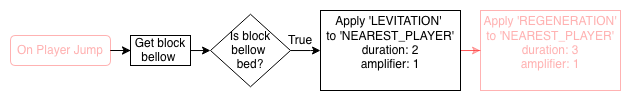

The diagram above was exported from draw.io. Its source (the exported page's mxGraphModel, read from the mxfile embedded in the PNG):
<mxGraphModel dx="780" dy="563" grid="1" gridSize="10" guides="1" tooltips="1" connect="1" arrows="1" fold="1" page="1" pageScale="1" pageWidth="827" pageHeight="1169" math="0" shadow="0">
  <root>
    <mxCell id="0" />
    <mxCell id="1" parent="0" />
    <mxCell id="e5srBN3cfWgAxnrRUsWD-2" edge="1" parent="1" source="G2SCJqA-cEVju4zj2A41-1" style="edgeStyle=orthogonalEdgeStyle;rounded=0;orthogonalLoop=1;jettySize=auto;html=1;" target="e5srBN3cfWgAxnrRUsWD-1" value="">
      <mxGeometry relative="1" as="geometry" />
    </mxCell>
    <mxCell id="G2SCJqA-cEVju4zj2A41-1" parent="1" style="rounded=1;whiteSpace=wrap;html=1;strokeColor=#FF0000;opacity=30;fontColor=#FF0000;textOpacity=30;" value="On Player Jump" vertex="1">
      <mxGeometry height="30" width="100" x="20" y="285" as="geometry" />
    </mxCell>
    <mxCell id="JRsfkBn_Fy-iroR-uLSR-2" edge="1" parent="1" source="G2SCJqA-cEVju4zj2A41-2" style="edgeStyle=orthogonalEdgeStyle;rounded=0;orthogonalLoop=1;jettySize=auto;html=1;" target="G2SCJqA-cEVju4zj2A41-4" value="">
      <mxGeometry relative="1" as="geometry" />
    </mxCell>
    <mxCell id="G2SCJqA-cEVju4zj2A41-2" parent="1" style="rhombus;whiteSpace=wrap;html=1;" value="&lt;div&gt;Is block&lt;/div&gt;&lt;div&gt;bellow&amp;nbsp;&lt;/div&gt;&lt;div&gt;bed?&lt;/div&gt;" vertex="1">
      <mxGeometry height="72.5" width="80" x="220" y="263.75" as="geometry" />
    </mxCell>
    <mxCell id="JRsfkBn_Fy-iroR-uLSR-3" edge="1" parent="1" source="G2SCJqA-cEVju4zj2A41-4" style="edgeStyle=orthogonalEdgeStyle;rounded=0;orthogonalLoop=1;jettySize=auto;html=1;strokeColor=#FF0000;opacity=30;fontColor=#FF0000;textOpacity=30;" target="G2SCJqA-cEVju4zj2A41-5" value="">
      <mxGeometry relative="1" as="geometry" />
    </mxCell>
    <mxCell id="G2SCJqA-cEVju4zj2A41-4" parent="1" style="rounded=0;whiteSpace=wrap;html=1;" value="&lt;div align=&quot;center&quot;&gt;Apply 'LEVITATION'&amp;nbsp;&lt;/div&gt;&lt;div align=&quot;center&quot;&gt;to 'NEAREST_PLAYER'&lt;/div&gt;&lt;div align=&quot;center&quot;&gt;duration: 2&lt;/div&gt;&lt;div align=&quot;center&quot;&gt;amplifier: 1&lt;/div&gt;&lt;div&gt;&lt;span style=&quot;color: rgba(0, 0, 0, 0); font-family: monospace; font-size: 0px;&quot;&gt;%3CmxGraphModel%3E%3Croot%3E%3CmxCell%20id%3D%220%22%2F%3E%3CmxCell%20id%3D%221%22%20parent%3D%220%22%2F%3E%3CmxCell%20id%3D%222%22%20value%3D%22On%20Player%20Jump%22%20style%3D%22rounded%3D1%3BwhiteSpace%3Dwrap%3Bhtml%3D1%3B%22%20vertex%3D%221%22%20parent%3D%221%22%3E%3CmxGeometry%20x%3D%22540%22%20y%3D%22280%22%20width%3D%22120%22%20height%3D%2240%22%20as%3D%22geometry%22%2F%3E%3C%2FmxCell%3E%3C%2Froot%3E%3C%2FmxGraphMod&lt;/span&gt;&lt;/div&gt;" vertex="1">
      <mxGeometry height="80" width="140" x="330" y="260" as="geometry" />
    </mxCell>
    <mxCell id="G2SCJqA-cEVju4zj2A41-5" parent="1" style="rounded=0;whiteSpace=wrap;html=1;strokeColor=#FF0000;opacity=30;fontColor=#FF0000;textOpacity=30;" value="&lt;div&gt;Apply 'REGENERATION'&lt;/div&gt;&lt;div&gt;to 'NEAREST_PLAYER'&lt;/div&gt;&lt;div&gt;duration: 3&lt;/div&gt;&lt;div&gt;amplifier: 1&lt;/div&gt;&lt;div&gt;&lt;span style=&quot;font-family: monospace; font-size: 0px;&quot;&gt;Ddur%3CmxGraphModel%3E%3Croot%3E%3CmxCell%20id%3D%220%22%2F%3E%3CmxCell%20id%3D%221%22%20parent%3D%220%22%2F%3E%3CmxCell%20id%3D%222%22%20value%3D%22On%20Player%20Jump%22%20style%3D%22rounded%3D1%3BwhiteSpace%3Dwrap%3Bhtml%3D1%3B%22%20vertex%3D%221%22%20parent%3D%221%22%3E%3CmxGeometry%20x%3D%22540%22%20y%3D%22280%22%20width%3D%22120%22%20height%3D%2240%22%20as%3D%22geometry%22%2F%3E%3C%2FmxCell%3E%3C%2Froot%3E%3C%2FmxGraphModel%3Ed&lt;/span&gt;&lt;/div&gt;" vertex="1">
      <mxGeometry height="80" width="140" x="490" y="260" as="geometry" />
    </mxCell>
    <mxCell id="G2SCJqA-cEVju4zj2A41-14" parent="1" style="text;html=1;strokeColor=none;fillColor=none;align=center;verticalAlign=middle;whiteSpace=wrap;rounded=0;" value="True" vertex="1">
      <mxGeometry height="20" width="40" x="290" y="280" as="geometry" />
    </mxCell>
    <mxCell id="e5srBN3cfWgAxnrRUsWD-3" edge="1" parent="1" source="e5srBN3cfWgAxnrRUsWD-1" style="edgeStyle=orthogonalEdgeStyle;rounded=0;orthogonalLoop=1;jettySize=auto;html=1;" target="G2SCJqA-cEVju4zj2A41-2" value="">
      <mxGeometry relative="1" as="geometry" />
    </mxCell>
    <mxCell id="e5srBN3cfWgAxnrRUsWD-1" parent="1" style="rounded=0;whiteSpace=wrap;html=1;" value="Get block bellow&amp;nbsp;" vertex="1">
      <mxGeometry height="30" width="60" x="140" y="285" as="geometry" />
    </mxCell>
  </root>
</mxGraphModel>